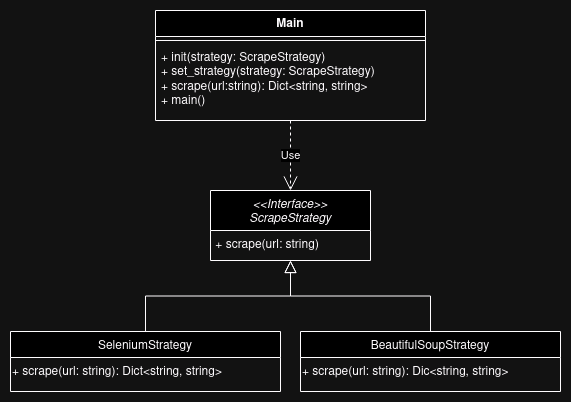

The diagram above was exported from draw.io. Its source (the exported page's mxGraphModel, read from the mxfile embedded in the PNG):
<mxGraphModel dx="1195" dy="1792" grid="1" gridSize="10" guides="1" tooltips="1" connect="1" arrows="1" fold="1" page="1" pageScale="1" pageWidth="827" pageHeight="1169" math="0" shadow="0">
  <root>
    <mxCell id="WIyWlLk6GJQsqaUBKTNV-0" />
    <mxCell id="WIyWlLk6GJQsqaUBKTNV-1" parent="WIyWlLk6GJQsqaUBKTNV-0" />
    <mxCell id="zkfFHV4jXpPFQw0GAbJ--0" value="&lt;&lt;Interface&gt;&gt;&#10;ScrapeStrategy" style="swimlane;fontStyle=2;align=center;verticalAlign=top;childLayout=stackLayout;horizontal=1;startSize=40;horizontalStack=0;resizeParent=1;resizeLast=0;collapsible=1;marginBottom=0;rounded=0;shadow=0;strokeWidth=1;" parent="WIyWlLk6GJQsqaUBKTNV-1" vertex="1">
      <mxGeometry x="220" y="130" width="160" height="70" as="geometry">
        <mxRectangle x="220" y="120" width="160" height="26" as="alternateBounds" />
      </mxGeometry>
    </mxCell>
    <mxCell id="zOWqRKMeDpdI2Jp29E6m-0" value="&amp;nbsp;+ scrape(url: string)" style="text;html=1;align=left;verticalAlign=middle;resizable=0;points=[];autosize=1;strokeColor=none;fillColor=none;" parent="zkfFHV4jXpPFQw0GAbJ--0" vertex="1">
      <mxGeometry y="40" width="160" height="30" as="geometry" />
    </mxCell>
    <mxCell id="zkfFHV4jXpPFQw0GAbJ--6" value="SeleniumStrategy" style="swimlane;fontStyle=0;align=center;verticalAlign=top;childLayout=stackLayout;horizontal=1;startSize=26;horizontalStack=0;resizeParent=1;resizeLast=0;collapsible=1;marginBottom=0;rounded=0;shadow=0;strokeWidth=1;" parent="WIyWlLk6GJQsqaUBKTNV-1" vertex="1">
      <mxGeometry x="20" y="271" width="270" height="60" as="geometry">
        <mxRectangle x="130" y="380" width="160" height="26" as="alternateBounds" />
      </mxGeometry>
    </mxCell>
    <mxCell id="zOWqRKMeDpdI2Jp29E6m-2" value="+ scrape(url: string): Dict&amp;lt;string, string&amp;gt;" style="text;html=1;align=left;verticalAlign=middle;resizable=0;points=[];autosize=1;strokeColor=none;fillColor=none;" parent="zkfFHV4jXpPFQw0GAbJ--6" vertex="1">
      <mxGeometry y="26" width="270" height="30" as="geometry" />
    </mxCell>
    <mxCell id="zkfFHV4jXpPFQw0GAbJ--12" value="" style="endArrow=block;endSize=10;endFill=0;shadow=0;strokeWidth=1;rounded=0;edgeStyle=elbowEdgeStyle;elbow=vertical;" parent="WIyWlLk6GJQsqaUBKTNV-1" source="zkfFHV4jXpPFQw0GAbJ--6" target="zkfFHV4jXpPFQw0GAbJ--0" edge="1">
      <mxGeometry width="160" relative="1" as="geometry">
        <mxPoint x="200" y="203" as="sourcePoint" />
        <mxPoint x="200" y="203" as="targetPoint" />
      </mxGeometry>
    </mxCell>
    <mxCell id="zkfFHV4jXpPFQw0GAbJ--13" value="BeautifulSoupStrategy" style="swimlane;fontStyle=0;align=center;verticalAlign=top;childLayout=stackLayout;horizontal=1;startSize=26;horizontalStack=0;resizeParent=1;resizeLast=0;collapsible=1;marginBottom=0;rounded=0;shadow=0;strokeWidth=1;" parent="WIyWlLk6GJQsqaUBKTNV-1" vertex="1">
      <mxGeometry x="310" y="271" width="260" height="60" as="geometry">
        <mxRectangle x="340" y="380" width="170" height="26" as="alternateBounds" />
      </mxGeometry>
    </mxCell>
    <mxCell id="zOWqRKMeDpdI2Jp29E6m-6" value="&lt;div&gt;+ scrape(url: string): Dic&amp;lt;string, string&amp;gt;&lt;br&gt;&lt;/div&gt;" style="text;html=1;align=left;verticalAlign=middle;resizable=0;points=[];autosize=1;strokeColor=none;fillColor=none;" parent="zkfFHV4jXpPFQw0GAbJ--13" vertex="1">
      <mxGeometry y="26" width="260" height="30" as="geometry" />
    </mxCell>
    <mxCell id="zkfFHV4jXpPFQw0GAbJ--16" value="" style="endArrow=block;endSize=10;endFill=0;shadow=0;strokeWidth=1;rounded=0;edgeStyle=elbowEdgeStyle;elbow=vertical;" parent="WIyWlLk6GJQsqaUBKTNV-1" source="zkfFHV4jXpPFQw0GAbJ--13" target="zkfFHV4jXpPFQw0GAbJ--0" edge="1">
      <mxGeometry width="160" relative="1" as="geometry">
        <mxPoint x="210" y="373" as="sourcePoint" />
        <mxPoint x="310" y="271" as="targetPoint" />
      </mxGeometry>
    </mxCell>
    <mxCell id="ki6raZ5sDGWCu7pFpQYO-0" value="Main" style="swimlane;fontStyle=1;align=center;verticalAlign=top;childLayout=stackLayout;horizontal=1;startSize=26;horizontalStack=0;resizeParent=1;resizeParentMax=0;resizeLast=0;collapsible=1;marginBottom=0;whiteSpace=wrap;html=1;" parent="WIyWlLk6GJQsqaUBKTNV-1" vertex="1">
      <mxGeometry x="165" y="-50" width="270" height="110" as="geometry" />
    </mxCell>
    <mxCell id="ki6raZ5sDGWCu7pFpQYO-2" value="" style="line;strokeWidth=1;fillColor=none;align=left;verticalAlign=middle;spacingTop=-1;spacingLeft=3;spacingRight=3;rotatable=0;labelPosition=right;points=[];portConstraint=eastwest;strokeColor=inherit;" parent="ki6raZ5sDGWCu7pFpQYO-0" vertex="1">
      <mxGeometry y="26" width="270" height="8" as="geometry" />
    </mxCell>
    <mxCell id="ki6raZ5sDGWCu7pFpQYO-3" value="&lt;div&gt;+ init(strategy: ScrapeStrategy)&lt;/div&gt;&lt;div&gt;+ set_strategy(strategy: ScrapeStrategy) &lt;br&gt;&lt;/div&gt;&lt;div&gt;+ scrape(url:string): Dict&amp;lt;string, string&amp;gt;&lt;br&gt;&lt;/div&gt;&lt;div&gt;+ main()&lt;/div&gt;" style="text;strokeColor=none;fillColor=none;align=left;verticalAlign=top;spacingLeft=4;spacingRight=4;overflow=hidden;rotatable=0;points=[[0,0.5],[1,0.5]];portConstraint=eastwest;whiteSpace=wrap;html=1;" parent="ki6raZ5sDGWCu7pFpQYO-0" vertex="1">
      <mxGeometry y="34" width="270" height="76" as="geometry" />
    </mxCell>
    <mxCell id="Y5_UuEwwPc43ObPCsA3T-0" value="Use" style="endArrow=open;endSize=12;dashed=1;html=1;rounded=0;" edge="1" parent="WIyWlLk6GJQsqaUBKTNV-1" source="ki6raZ5sDGWCu7pFpQYO-3" target="zkfFHV4jXpPFQw0GAbJ--0">
      <mxGeometry width="160" relative="1" as="geometry">
        <mxPoint x="230" y="160" as="sourcePoint" />
        <mxPoint x="390" y="160" as="targetPoint" />
      </mxGeometry>
    </mxCell>
  </root>
</mxGraphModel>